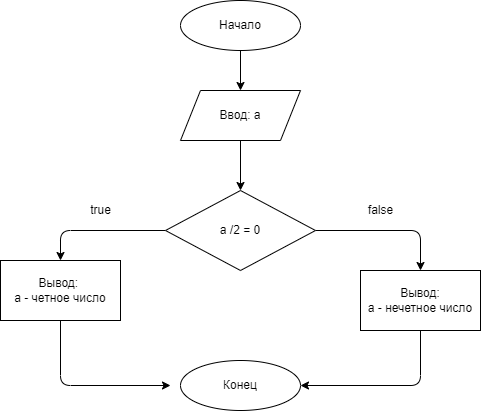

The diagram above was exported from draw.io. Its source (the exported page's mxGraphModel, read from the mxfile embedded in the PNG):
<mxGraphModel dx="178" dy="473" grid="1" gridSize="10" guides="1" tooltips="1" connect="1" arrows="1" fold="1" page="1" pageScale="1" pageWidth="827" pageHeight="1169" math="0" shadow="0">
  <root>
    <mxCell id="0" />
    <mxCell id="1" parent="0" />
    <mxCell id="2" style="edgeStyle=none;html=1;entryX=0.5;entryY=0;entryDx=0;entryDy=0;" parent="1" source="3" target="6" edge="1">
      <mxGeometry relative="1" as="geometry" />
    </mxCell>
    <mxCell id="3" value="Начало" style="ellipse;whiteSpace=wrap;html=1;" parent="1" vertex="1">
      <mxGeometry x="210" y="30" width="120" height="50" as="geometry" />
    </mxCell>
    <mxCell id="4" value="Конец" style="ellipse;whiteSpace=wrap;html=1;" parent="1" vertex="1">
      <mxGeometry x="210" y="390" width="120" height="50" as="geometry" />
    </mxCell>
    <mxCell id="5" style="edgeStyle=none;html=1;entryX=0.5;entryY=0;entryDx=0;entryDy=0;" parent="1" source="6" target="8" edge="1">
      <mxGeometry relative="1" as="geometry" />
    </mxCell>
    <mxCell id="6" value="Ввод: a" style="shape=parallelogram;perimeter=parallelogramPerimeter;whiteSpace=wrap;html=1;fixedSize=1;" parent="1" vertex="1">
      <mxGeometry x="210" y="120" width="120" height="50" as="geometry" />
    </mxCell>
    <mxCell id="7" style="edgeStyle=none;html=1;" parent="1" source="8" target="10" edge="1">
      <mxGeometry relative="1" as="geometry">
        <Array as="points">
          <mxPoint x="90" y="260" />
        </Array>
      </mxGeometry>
    </mxCell>
    <mxCell id="14" style="edgeStyle=none;html=1;entryX=0.5;entryY=0;entryDx=0;entryDy=0;" edge="1" parent="1" source="8" target="12">
      <mxGeometry relative="1" as="geometry">
        <Array as="points">
          <mxPoint x="450" y="260" />
        </Array>
      </mxGeometry>
    </mxCell>
    <mxCell id="8" value="a /2 = 0" style="rhombus;whiteSpace=wrap;html=1;" parent="1" vertex="1">
      <mxGeometry x="195" y="220" width="150" height="80" as="geometry" />
    </mxCell>
    <mxCell id="9" style="edgeStyle=none;html=1;" parent="1" source="10" edge="1">
      <mxGeometry relative="1" as="geometry">
        <mxPoint x="200" y="415" as="targetPoint" />
        <Array as="points">
          <mxPoint x="90" y="415" />
        </Array>
      </mxGeometry>
    </mxCell>
    <mxCell id="10" value="Вывод: &lt;br&gt;a - четное число" style="rounded=0;whiteSpace=wrap;html=1;" parent="1" vertex="1">
      <mxGeometry x="30" y="290" width="120" height="60" as="geometry" />
    </mxCell>
    <mxCell id="11" value="true" style="text;html=1;align=center;verticalAlign=middle;resizable=0;points=[];autosize=1;strokeColor=none;fillColor=none;" parent="1" vertex="1">
      <mxGeometry x="110" y="230" width="40" height="20" as="geometry" />
    </mxCell>
    <mxCell id="15" style="edgeStyle=none;html=1;entryX=1;entryY=0.5;entryDx=0;entryDy=0;" edge="1" parent="1" source="12" target="4">
      <mxGeometry relative="1" as="geometry">
        <Array as="points">
          <mxPoint x="450" y="415" />
        </Array>
      </mxGeometry>
    </mxCell>
    <mxCell id="12" value="Вывод:&lt;br&gt;a - нечетное число" style="rounded=0;whiteSpace=wrap;html=1;" vertex="1" parent="1">
      <mxGeometry x="390" y="300" width="120" height="60" as="geometry" />
    </mxCell>
    <mxCell id="16" value="false" style="text;html=1;align=center;verticalAlign=middle;resizable=0;points=[];autosize=1;strokeColor=none;fillColor=none;" vertex="1" parent="1">
      <mxGeometry x="390" y="230" width="40" height="20" as="geometry" />
    </mxCell>
  </root>
</mxGraphModel>